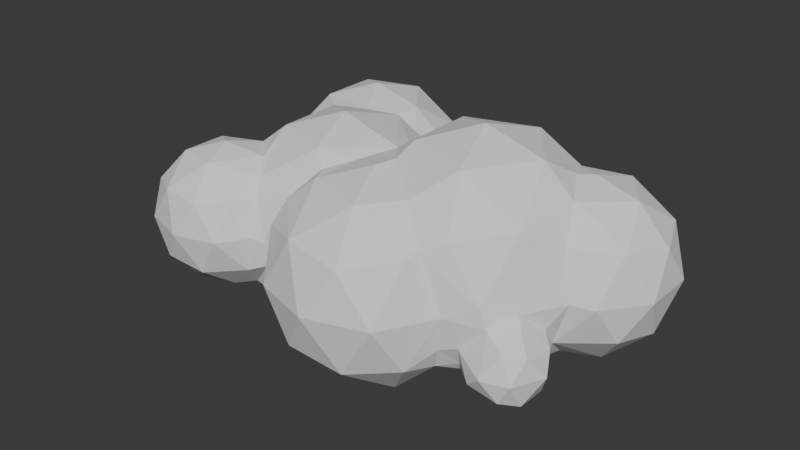 # Source: cloud2.blend  (saved by Blender 4.0.36; exported with 4.5.12 LTS)
import bpy
from mathutils import Matrix  # noqa: F401  (used for matrix-valued properties, if any)

bpy.ops.wm.read_factory_settings(use_empty=True)
scene = bpy.context.scene
scene.name = 'Scene'

# ---- collections
col_collection = bpy.data.collections.new('Collection'); scene.collection.children.link(col_collection)

# ---- world
world_world = bpy.data.worlds.new('World'); scene.world = world_world
world_world.use_nodes = True; world_world.node_tree.nodes.clear()
_N = world_world.node_tree.nodes; _L = world_world.node_tree.links
n0 = _N.new('ShaderNodeOutputWorld'); n0.name = 'World Output'; n0.location = (300, 300)
n1 = _N.new('ShaderNodeBackground'); n1.name = 'Background'; n1.location = (10, 300)
n1.inputs[0].default_value = (0.05088, 0.05088, 0.05088, 1.0)
_L.new(n1.outputs[0], n0.inputs[0])
n0.is_active_output = True
world_world.color = (0.05088, 0.05088, 0.05088)
world_world.use_sun_shadow = False
world_world.sun_shadow_jitter_overblur = 0.0

# ---- meshes
me_icosphere_003 = bpy.data.meshes.new('Icosphere.003')
me_icosphere_003.from_pydata([(-0.5662, -0.3398, -0.1008), (-0.126, -1.135, -0.08846), (0.08805, -1.319, -0.04785), (-0.5633, -0.5762, -0.08455), (-0.5383, -0.4528, -0.2716), (-0.4169, -0.7824, -0.09121), (-0.4509, -0.6475, -0.3119), (-0.3846, -0.4471, -0.4381), (-0.241, -0.8789, -0.04777), (-0.3005, -0.7721, -0.3053), (-0.2227, -0.6561, -0.4437), (0.02131, -0.816, -0.2786), (-0.09455, -0.8613, -0.2328), (-0.4351, -0.1298, -0.07515), (-0.4506, -0.234, -0.3025), (-0.2921, -0.09858, -0.2822), (-0.2265, -0.2241, -0.4345), (-0.1543, -0.4506, -0.5066), (-0.1832, -0.02613, -0.09632), (-0.05699, -0.1184, -0.318), (-0.06495, -0.05696, 0.04171), (-0.1448, -1.15, 0.3933), (-0.07157, -1.292, 0.1822), (-0.4826, -0.6646, 0.06178), (-0.3636, -0.5896, 0.2561), (-0.2508, -0.6384, 0.274), (-0.2477, -1.061, 0.1751), (-0.2766, -0.8116, 0.1365), (-0.1711, -0.5775, 0.3368), (-0.2039, -0.8848, 0.4409), (0.01405, -0.7282, 0.601), (-0.5144, -0.4491, 0.1429), (-0.4728, -0.2393, 0.1014), (-0.3522, -0.3174, 0.2646), (-0.284, -0.119, 0.144), (-0.1362, -0.2376, 0.2761), (0.07042, -0.4313, 0.3311), (0.01925, -0.2647, 0.2481), (-0.02851, -0.05182, 0.1476), (0.0008903, 0.005408, 0.09133), (0.03481, 0.2264, 0.5501), (-0.03434, 0.4287, 0.1981), (0.139, -1.135, -0.2543), (0.3709, -1.287, -0.09093), (0.01388, -0.5769, -0.4411), (0.2238, -0.9103, -0.3231), (0.1846, -0.6465, -0.2682), (0.3445, -0.7529, -0.3075), (0.4118, -1.055, -0.2558), (0.5469, -0.9739, -0.2236), (0.01713, -0.3045, -0.4376), (0.03496, -0.07401, -0.1325), (0.208, -0.5228, -0.2861), (0.2038, -0.3583, -0.3255), (0.1591, -0.1808, -0.236), (0.1038, -0.03179, -0.1454), (0.2958, -0.02051, -0.3089), (0.4081, -0.3533, -0.5204), (0.6661, 0.01997, -0.5179), (0.6037, 0.1066, -0.4434), (0.9395, -1.28, 0.02324), (1.167, -1.306, -0.3123), (0.9847, -0.6787, -0.6118), (1.008, -0.4657, -0.5643), (0.6161, -1.112, -0.05975), (0.7607, -1.068, 0.004522), (0.7663, -0.9804, -0.2633), (0.6599, -0.709, -0.5198), (0.8041, -0.8531, -0.4039), (0.8713, -0.644, -0.5365), (0.888, -1.063, -0.3764), (0.7769, -0.3398, -0.6254), (1.085, -0.1286, -0.5255), (1.162, -0.2019, -0.5132), (1.378, -1.42, 0.02903), (1.576, -1.274, -0.3683), (1.249, -1.045, -0.6101), (1.371, -0.675, -0.7201), (1.688, -0.4676, -0.6195), (1.267, -0.3393, -0.623), (1.325, -0.1986, -0.573), (1.202, -0.05528, -0.4246), (1.815, -1.276, 0.02654), (1.687, -0.9047, -0.6118), (1.806, -0.6057, -0.5461), (1.899, -1.075, -0.3146), (1.972, -0.8572, -0.3496), (2.03, -0.9046, -0.1852), (2.106, -0.7953, -0.3045), (2.182, -0.6592, -0.3986), (2.148, -0.8683, -0.1482), (2.322, -0.8377, 0.03806), (1.784, -0.1717, -0.6992), (2.144, 0.08379, -0.5806), (2.145, -0.4288, -0.5789), (2.262, -0.9281, -0.3157), (2.386, -0.7913, -0.4808), (2.291, -0.5299, -0.4174), (2.382, -0.9869, -0.2087), (2.482, -0.9308, -0.3535), (2.477, -0.9055, -0.03184), (2.564, -0.9304, -0.2092), (2.576, -0.8201, -0.3906), (2.597, -0.8209, -0.05726), (2.581, -0.6155, -0.3897), (2.603, -0.5834, -0.0964), (2.669, -0.7075, -0.2108), (2.367, -0.08597, -0.4383), (2.432, -0.4205, -0.2931), (2.521, -0.5135, -0.03268), (2.461, -0.2301, -0.3492), (2.506, -0.4034, -0.1885), (2.653, -0.04438, -0.4114), (2.829, -0.1817, -0.1706), (0.01146, -1.045, 0.6023), (0.1004, -1.297, 0.4384), (0.3046, -1.116, 0.6127), (0.2307, -1.388, 0.1795), (0.3693, -1.308, 0.407), (0.5152, -1.296, 0.1748), (0.5595, -1.15, 0.4381), (0.1298, -0.4621, 0.4538), (0.2228, -0.8792, 0.6723), (0.3103, -0.6272, 0.6089), (0.4963, -0.8071, 0.6104), (0.4871, -0.5778, 0.758), (0.08523, -0.1594, 0.2652), (0.1819, -0.2023, 0.5019), (0.09565, -0.07991, 0.4872), (0.2053, -0.3572, 0.5532), (0.3146, 0.02889, 0.7586), (0.4575, -0.0896, 0.745), (0.6619, -1.109, 0.186), (0.6527, -1.025, 0.4261), (0.8176, -1.071, 0.3279), (1.179, -1.278, 0.4181), (1.068, -0.9103, 0.6628), (0.5816, -0.93, 0.5355), (0.747, -1.084, 0.1695), (0.8729, -0.9693, 0.4901), (0.9007, -0.7219, 0.7523), (1.011, -0.7945, 0.666), (1.252, -0.3472, 0.7302), (0.718, -0.04768, 0.7676), (0.7988, -0.35, 0.8633), (0.9007, 0.07442, 0.7368), (1.495, -1.047, 0.6592), (1.579, -1.305, 0.3624), (1.134, -0.6006, 0.699), (1.407, -0.5595, 0.7677), (1.365, -0.7026, 0.7622), (1.694, -0.7931, 0.6626), (1.186, -0.1587, 0.689), (1.434, 0.08947, 0.8541), (1.449, -0.4303, 0.86), (1.791, -0.1695, 0.9809), (1.888, -1.046, 0.4229), (1.91, -0.9485, 0.4634), (2.066, -0.9414, 0.06239), (2.052, -0.8657, 0.5227), (2.363, -0.5972, 0.5865), (2.283, -0.848, 0.1643), (1.928, -0.596, 0.8519), (2.229, -0.1722, 0.8582), (2.432, -0.675, 0.1065), (2.526, -0.3646, 0.4527), (2.614, -0.4233, 0.1264), (2.619, -0.1435, 0.5598), (2.753, -0.3497, 0.1044), (2.813, -0.1685, 0.418), (2.711, 0.14, 0.621), (2.313, 0.07148, 0.7089), (2.438, -0.1589, 0.6479), (2.971, -0.05067, 0.1006), (2.935, 0.1391, 0.3734), (0.000221, 0.2272, -0.09037), (0.1379, 0.562, -0.1383), (0.24, 0.2356, -0.3533), (0.4796, 0.5553, -0.3533), (0.5761, 0.2353, -0.4509), (0.4099, 0.7764, -0.09799), (0.9231, 0.2155, -0.3343), (0.8556, 0.4364, -0.3528), (1.055, 0.5672, -0.09264), (1.096, 0.2817, -0.1846), (1.188, 0.3607, -0.03174), (0.7539, 0.7545, -0.1439), (1.656, 0.2493, -0.5753), (1.146, 0.1873, -0.2829), (1.245, 0.2755, -0.3079), (1.278, 0.5013, 0.1493), (1.555, 0.5441, -0.2304), (1.993, 0.5062, -0.3093), (2.113, 0.4586, -0.3029), (2.043, 0.5467, -0.1431), (2.241, 0.1825, -0.4678), (2.23, 0.6428, -0.1744), (2.001, 0.6146, 0.1081), (2.314, 0.4337, -0.4148), (2.387, 0.1393, -0.498), (2.547, 0.6311, -0.2111), (2.653, 0.3226, -0.4109), (2.901, 0.1355, -0.2238), (2.829, 0.4573, -0.1673), (2.395, 0.7426, 0.09988), (0.1114, 0.5652, 0.4931), (0.3179, 0.4283, 0.7582), (0.6912, 0.5524, 0.7545), (0.2054, 0.7558, 0.2009), (0.4113, 0.7541, 0.5393), (0.5854, 0.8793, 0.2041), (1.125, 0.1457, 0.5579), (1.131, 0.2799, 0.5413), (0.5889, 0.2199, 0.8503), (0.9243, 0.2369, 0.7538), (1.034, 0.1022, 0.636), (0.7677, 0.7794, 0.4921), (1.028, 0.5594, 0.5417), (0.9641, 0.7571, 0.2027), (1.196, 0.3912, 0.3637), (1.171, 0.4149, 0.03655), (1.167, 0.493, 0.1652), (1.199, 0.2748, 0.5371), (1.569, 0.5057, 0.586), (1.783, 0.6688, 0.1382), (2.019, 0.5416, 0.5183), (1.927, 0.247, 0.8556), (2.222, 0.2784, 0.6644), (2.124, 0.532, 0.4753), (2.245, 0.6285, 0.4234), (2.746, 0.6288, 0.1042), (2.407, 0.1455, 0.7047), (2.491, 0.4506, 0.613), (2.57, 0.6448, 0.3747), (2.814, 0.4405, 0.4168), (2.969, 0.3259, 0.1005)], [], [(0, 4, 3), (3, 6, 5), (3, 5, 23), (9, 6, 10), (9, 10, 11), (12, 42, 1), (0, 3, 31), (14, 0, 13), (15, 14, 13), (16, 7, 14), (15, 16, 14), (19, 16, 15), (50, 17, 16), (20, 51, 18), (21, 26, 22), (26, 1, 22), (5, 27, 23), (8, 26, 27), (26, 8, 1), (26, 21, 29), (121, 28, 30), (29, 114, 30), (3, 23, 31), (32, 0, 31), (33, 31, 24), (34, 13, 32), (34, 18, 13), (33, 24, 28), (33, 35, 34), (34, 20, 18), (35, 20, 34), (28, 36, 37), (38, 35, 37), (41, 175, 38), (1, 42, 2), (2, 42, 43), (45, 42, 11), (48, 42, 45), (47, 45, 46), (47, 48, 45), (49, 48, 47), (56, 54, 55), (57, 53, 56), (59, 58, 56), (65, 64, 49), (67, 49, 47), (68, 49, 67), (12, 8, 5, 9), (68, 67, 69), (66, 70, 60), (66, 68, 70), (62, 70, 69), (76, 61, 70), (71, 67, 57), (58, 71, 57), (72, 73, 63), (74, 75, 82), (77, 76, 62), (77, 83, 76), (76, 83, 75), (63, 79, 62), (79, 73, 81), (80, 79, 81), (75, 83, 85), (86, 85, 83), (84, 86, 83), (158, 82, 85), (158, 85, 87), (87, 85, 86), (86, 88, 87), (92, 94, 78), (93, 94, 92), (89, 94, 97), (110, 94, 93), (96, 95, 88), (91, 90, 98), (97, 96, 89), (96, 99, 95), (104, 96, 97), (100, 101, 103), (109, 164, 105), (103, 101, 106), (105, 103, 106), (108, 97, 110), (111, 105, 108), (111, 109, 105), (110, 112, 111), (112, 113, 111), (111, 113, 168), (2, 117, 22), (114, 21, 115), (116, 115, 118), (118, 117, 119), (43, 119, 117), (116, 118, 120), (43, 64, 119), (30, 123, 121), (122, 114, 116), (123, 30, 122), (137, 116, 120), (38, 126, 128), (37, 36, 126), (127, 126, 121), (128, 126, 127), (129, 121, 125), (128, 127, 130), (129, 125, 131), (60, 135, 134), (139, 133, 138), (137, 133, 139), (138, 65, 134), (139, 138, 134), (134, 135, 139), (125, 124, 137), (140, 137, 139), (140, 141, 148), (145, 144, 142), (60, 74, 135), (146, 135, 147), (156, 146, 147), (146, 136, 135), (149, 148, 150), (149, 150, 146), (146, 156, 151), (152, 142, 153), (142, 154, 153), (147, 82, 156), (158, 156, 82), (161, 158, 91), (162, 149, 151), (162, 157, 159), (166, 160, 164), (91, 100, 164), (164, 100, 103), (164, 103, 105), (166, 111, 168), (165, 166, 168), (170, 167, 169), (172, 167, 170), (173, 168, 113), (55, 51, 39), (176, 177, 175), (177, 56, 55), (178, 177, 176), (179, 56, 177), (179, 59, 56), (180, 178, 176), (178, 182, 179), (179, 181, 59), (81, 72, 181), (184, 181, 182), (183, 185, 184), (183, 220, 185), (180, 186, 178), (182, 178, 186), (184, 188, 81), (189, 184, 185), (188, 80, 81), (189, 80, 188), (190, 189, 185), (187, 80, 189), (93, 92, 187), (192, 93, 187), (195, 93, 192), (224, 192, 191), (197, 194, 192), (193, 198, 195), (196, 198, 193), (199, 107, 195), (198, 199, 195), (198, 201, 199), (173, 113, 202), (40, 38, 128), (205, 41, 40), (40, 128, 130), (206, 40, 130), (208, 41, 205), (210, 208, 209), (213, 130, 143), (207, 213, 214), (217, 207, 214), (214, 212, 217), (216, 210, 209), (218, 186, 210), (216, 218, 210), (190, 221, 219), (211, 215, 152), (152, 222, 211), (153, 222, 152), (223, 222, 153), (190, 224, 191), (153, 155, 226), (223, 226, 225), (225, 226, 227), (227, 228, 225), (227, 163, 171), (225, 224, 223), (232, 228, 227), (227, 231, 232), (232, 231, 170), (233, 230, 204), (234, 235, 230), (174, 173, 235), (9, 5, 6), (10, 6, 7), (64, 43, 48, 49), (12, 9, 11), (1, 8, 12), (10, 44, 11), (4, 6, 3), (0, 14, 4), (4, 7, 6), (14, 7, 4), (18, 15, 13), (7, 17, 10), (16, 17, 7), (15, 18, 19), (17, 44, 10), (19, 50, 16), (18, 51, 19), (22, 1, 2), (31, 23, 24), (24, 23, 27), (27, 5, 8), (25, 24, 27), (27, 26, 29), (28, 25, 27), (28, 27, 29), (114, 29, 21), (28, 29, 30), (32, 13, 0), (33, 32, 31), (34, 32, 33), (28, 24, 25), (35, 33, 28), (35, 28, 37), (35, 38, 20), (39, 20, 38), (175, 39, 38), (41, 38, 40), (42, 48, 43), (11, 42, 12), (46, 11, 44), (46, 45, 11), (52, 47, 46), (52, 44, 50, 53), (50, 44, 17), (44, 52, 46), (69, 67, 71, 63), (54, 53, 50), (19, 54, 50), (51, 54, 19), (55, 54, 51), (54, 56, 53), (53, 57, 52), (57, 47, 52), (56, 58, 57), (57, 67, 47), (60, 70, 61), (63, 62, 69), (68, 66, 49), (65, 49, 66), (65, 66, 60), (68, 69, 70), (76, 70, 62), (89, 86, 84, 94), (72, 63, 71), (58, 72, 71), (60, 61, 74), (75, 74, 61), (61, 76, 75), (78, 83, 77), (62, 79, 77), (79, 78, 77), (79, 80, 78), (80, 92, 78), (73, 79, 63), (81, 73, 72), (82, 75, 85), (78, 84, 83), (119, 132, 133, 120), (86, 89, 88), (90, 87, 88), (158, 87, 90), (90, 88, 95), (91, 158, 90), (78, 94, 84), (89, 96, 88), (98, 90, 95), (98, 95, 99), (100, 91, 98), (101, 98, 99), (100, 98, 101), (102, 99, 96), (96, 104, 102), (101, 99, 102), (102, 106, 101), (104, 106, 102), (93, 107, 110), (110, 97, 94), (108, 104, 97), (110, 111, 108), (107, 112, 110), (104, 105, 106), (108, 105, 104), (112, 202, 113), (115, 21, 22), (115, 22, 117), (116, 114, 115), (117, 2, 43), (118, 115, 117), (120, 118, 119), (133, 137, 120), (30, 114, 122), (122, 116, 124), (123, 122, 124), (125, 123, 124), (124, 116, 137), (28, 121, 36), (38, 37, 126), (39, 51, 20), (126, 36, 121), (129, 127, 121), (125, 121, 123), (131, 130, 127), (131, 127, 129), (132, 119, 64), (143, 145, 214, 213), (134, 65, 60), (138, 64, 65), (132, 64, 138), (138, 133, 132), (139, 135, 136), (140, 125, 137), (141, 140, 139), (141, 139, 136), (143, 130, 131), (144, 131, 125), (143, 131, 144), (144, 125, 140), (143, 144, 145), (144, 140, 142), (142, 140, 148), (152, 145, 142), (145, 152, 215), (147, 135, 74), (147, 74, 82), (148, 141, 136), (148, 136, 150), (136, 146, 150), (149, 146, 151), (142, 148, 149), (154, 142, 149), (155, 153, 154), (158, 157, 156), (161, 157, 158), (161, 159, 157), (151, 156, 157), (162, 151, 157), (160, 162, 159), (154, 149, 162), (155, 154, 162), (163, 155, 162), (163, 162, 160), (160, 159, 161), (91, 164, 161), (164, 160, 161), (166, 165, 160), (109, 166, 164), (111, 166, 109), (169, 167, 165), (169, 165, 168), (171, 163, 172), (172, 163, 160), (172, 160, 165), (167, 172, 165), (173, 169, 168), (174, 170, 169), (39, 175, 55), (175, 177, 55), (177, 178, 179), (181, 58, 59), (182, 181, 179), (181, 72, 58), (183, 184, 182), (184, 81, 181), (186, 183, 182), (218, 183, 186), (187, 92, 80), (184, 189, 188), (190, 191, 189), (191, 187, 189), (192, 187, 191), (193, 195, 192), (194, 193, 192), (197, 192, 224), (196, 193, 194), (196, 194, 197), (195, 107, 93), (199, 112, 107), (200, 201, 198), (201, 112, 199), (201, 200, 203), (201, 202, 112), (197, 204, 196), (200, 198, 196), (204, 200, 196), (200, 230, 203), (203, 202, 201), (235, 173, 202), (203, 235, 202), (230, 235, 203), (176, 175, 41), (205, 40, 206), (206, 130, 213), (176, 41, 208), (209, 208, 205), (180, 176, 208), (210, 180, 208), (209, 205, 206), (209, 206, 207), (217, 212, 219), (207, 206, 213), (221, 220, 183, 218), (215, 214, 145), (212, 214, 215), (212, 215, 211), (210, 186, 180), (217, 218, 216), (185, 220, 221, 190), (217, 219, 221), (221, 218, 217), (209, 207, 216), (216, 207, 217), (212, 222, 219), (197, 224, 225, 228), (222, 190, 219), (222, 223, 190), (212, 211, 222), (223, 153, 226), (223, 224, 190), (226, 155, 163), (227, 226, 163), (228, 229, 197), (197, 229, 204), (170, 234, 232), (234, 233, 232), (231, 227, 171), (231, 171, 172), (231, 172, 170), (229, 228, 232), (229, 233, 204), (229, 232, 233), (234, 230, 233), (204, 230, 200), (170, 174, 234), (234, 174, 235), (174, 169, 173)])
me_icosphere_003.update()

# ---- objects
ob_icosphere_003 = bpy.data.objects.new('Icosphere.003', me_icosphere_003)

# ---- transforms, parenting, visibility, modifiers, constraints
ob_icosphere_003.location = (-0.9801, 0.1346, -0.08647)

# ---- collection membership
col_collection.objects.link(ob_icosphere_003)

# ---- scene / render settings (as saved in the file)
scene.frame_start = 1; scene.frame_end = 250; scene.frame_set(1)
scene.render.engine = 'BLENDER_EEVEE_NEXT'
scene.cycles.sampling_pattern = 'TABULATED_SOBOL'
bpy.context.view_layer.update()

# ---- added for rendering (the .blend has no active camera and no usable light): camera, sun
cam_auto = bpy.data.cameras.new('AutoCamera')
cam_auto.lens = 50.0
cam_auto.sensor_width = 36.0
cam_auto.clip_end = 1000.0
ob_auto_camera = bpy.data.objects.new('AutoCamera', cam_auto)
scene.collection.objects.link(ob_auto_camera)
ob_auto_camera.location = (4.43022, -5.18538, 3.41051)
ob_auto_camera.rotation_euler = (1.09748, -7.21219e-08, 0.694738)
scene.camera = ob_auto_camera
light_auto_sun = bpy.data.lights.new('AutoSun', 'SUN')
light_auto_sun.energy = 3.0
light_auto_sun.angle = 0.0523599
ob_auto_sun = bpy.data.objects.new('AutoSun', light_auto_sun)
scene.collection.objects.link(ob_auto_sun)
ob_auto_sun.rotation_euler = (0.872665, 0.174533, 0.523599)
bpy.context.view_layer.update()
